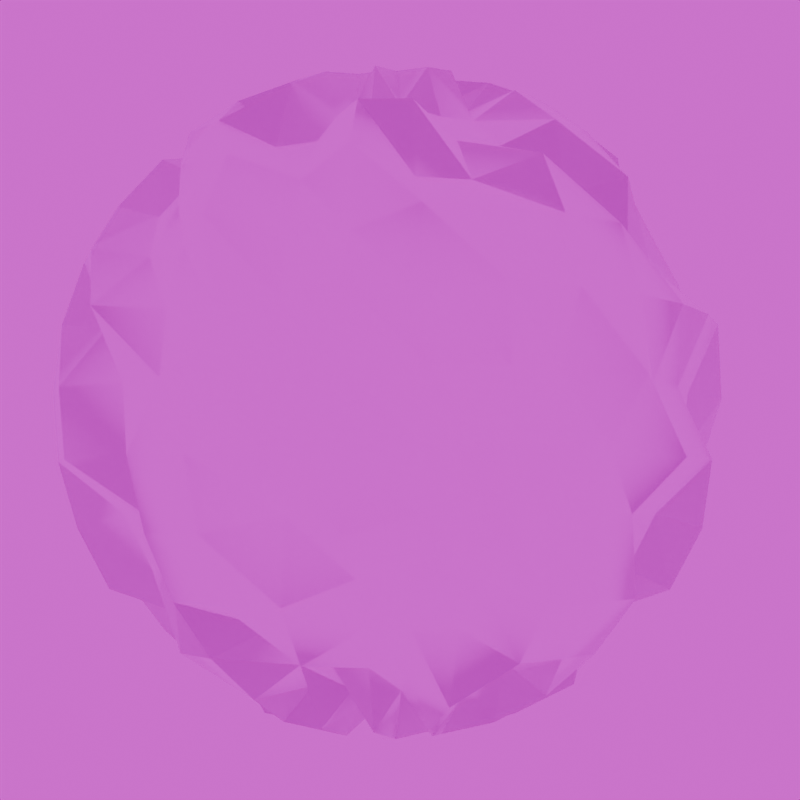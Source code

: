 # Source: metalchunk.blend  (saved by Blender 4.2.66; exported with 4.5.12 LTS)
import bpy
from mathutils import Matrix  # noqa: F401  (used for matrix-valued properties, if any)

bpy.ops.wm.read_factory_settings(use_empty=True)
scene = bpy.context.scene
scene.name = 'Scene'

# ---- collections
col_collection = bpy.data.collections.new('Collection'); scene.collection.children.link(col_collection)

# ---- images (referenced by path relative to the original .blend; pixels are not part of the script)
import os
ASSET_DIR = os.environ.get("B2B_ASSET_DIR", "")  # directory of the original .blend (textures are referenced by path, not embedded)
HERE = os.path.dirname(os.path.abspath(__file__))  # packed textures are extracted next to this script under _unpacked/

def load_image(name, relpath, width, height, colorspace="sRGB"):
    """Load a texture the original file referenced (path relative to the .blend, or extracted next to this script)."""
    p = next((c for c in (os.path.join(HERE, relpath), os.path.join(ASSET_DIR, relpath)) if relpath and os.path.exists(c)), "")
    if p:
        img = bpy.data.images.load(p, check_existing=True)
        img.name = name
    else:  # same state as the original file: an image datablock whose file is absent (Cycles renders it pink)
        img = bpy.data.images.new(name, width, height)
        img.source = "FILE"
        img.filepath = "//" + (relpath or name)
    img.colorspace_settings.name = colorspace
    return img
img_bake = load_image('bake', 'bake.png', 1024, 1024, 'sRGB')
img_brown_photostudio_02_4k_exr = load_image('brown_photostudio_02_4k.exr', 'brown_photostudio_02_4k.exr', 1024, 1024, 'Linear Rec.709')

# ---- materials (node trees are filled in below, after node groups)
mat_material = bpy.data.materials.new('Material')
mat_material.alpha_threshold = 0.0
mat_material.roughness = 0.5
mat_material.line_color = (0.0, 0.0, 0.0, 1.0)

# ---- material node trees
mat_material.use_nodes = True; mat_material.node_tree.nodes.clear()
_N = mat_material.node_tree.nodes; _L = mat_material.node_tree.links
n0 = _N.new('ShaderNodeOutputMaterial'); n0.name = 'Material Output'; n0.location = (300, 300)
n1 = _N.new('ShaderNodeBsdfPrincipled'); n1.name = 'Principled BSDF'; n1.location = (10, 300)
n1.inputs[2].default_value = 0.3686
n1.inputs[3].default_value = 18.95
n2 = _N.new('ShaderNodeTexImage'); n2.name = 'Image Texture'; n2.location = (-388, 304)
n2.image = img_bake
_L.new(n1.outputs[0], n0.inputs[0])
_L.new(n2.outputs[0], n1.inputs[0])
n0.is_active_output = True

# ---- world
world_world = bpy.data.worlds.new('World'); scene.world = world_world
world_world.use_nodes = True; world_world.node_tree.nodes.clear()
_N = world_world.node_tree.nodes; _L = world_world.node_tree.links
n0 = _N.new('ShaderNodeOutputWorld'); n0.name = 'World Output'; n0.location = (300, 300)
n1 = _N.new('ShaderNodeBackground'); n1.name = 'Background'; n1.location = (10, 300)
n1.inputs[0].default_value = (1.0, 1.0, 1.0, 1.0)
n2 = _N.new('ShaderNodeBackground'); n2.name = 'Background.001'; n2.location = (110, 300)
n3 = _N.new('ShaderNodeTexEnvironment'); n3.name = 'Environment Texture'; n3.location = (-180, 275)
n3.image = img_brown_photostudio_02_4k_exr
_L.new(n2.outputs[0], n0.inputs[0])
_L.new(n3.outputs[0], n2.inputs[0])
n0.is_active_output = True
world_world.color = (0.05088, 0.05088, 0.05088)
world_world.use_sun_shadow = False
world_world.sun_shadow_jitter_overblur = 0.0

# ---- cameras
cam_camera = bpy.data.cameras.new('Camera')

# ---- lights
light_point = bpy.data.lights.new('Point', 'POINT')

# ---- meshes
me_sphere = bpy.data.meshes.new('Sphere')
me_sphere.from_pydata([(0.0, 0.5556, 0.8315), (0.0, 0.8315, 0.5556), (-0.004323, 1.099, 0.217), (-0.004323, 1.121, -0.002002), (-0.004323, 1.099, -0.221), (-0.004323, 0.9318, -0.6256), (0.0384, 0.2132, 1.099), (0.07948, 0.4198, 1.035), (0.1084, 0.5449, 0.8315), (0.1379, 0.6935, 0.7071), (0.1778, 0.9138, 0.6216), (0.198, 1.016, 0.4276), (0.1913, 0.9619, 0.1951), (0.1951, 0.9808, 0.0), (0.1913, 0.9619, -0.1951), (0.1802, 0.9061, -0.3827), (0.1622, 0.8155, -0.5556), (0.1379, 0.6935, -0.7071), (0.1173, 0.6101, -0.9353), (0.07466, 0.3753, -0.9239), (0.03806, 0.1913, -0.9808), (0.07466, 0.1802, 0.9808), (0.1601, 0.3953, 1.035), (0.2126, 0.5133, 0.8315), (0.2994, 0.7318, 0.7917), (0.3182, 0.7682, 0.5556), (0.3536, 0.8536, 0.3827), (0.3753, 0.9061, 0.1951), (0.4252, 1.036, -0.002002), (0.417, 1.016, -0.221), (0.3925, 0.9566, -0.4316), (0.3529, 0.8607, -0.6256), (0.2706, 0.6533, -0.7071), (0.2126, 0.5133, -0.8315), (0.1601, 0.3953, -1.039), (0.07948, 0.2008, -1.103), (0.1084, 0.1622, 0.9808), (0.2343, 0.3556, 1.035), (0.3422, 0.517, 0.9313), (0.3928, 0.5879, 0.7071), (0.5142, 0.7745, 0.6216), (0.5133, 0.7682, 0.3827), (0.6073, 0.9138, 0.217), (0.6193, 0.9318, -0.002002), (0.6073, 0.9138, -0.221), (0.5133, 0.7682, -0.3827), (0.5142, 0.7745, -0.6256), (0.4367, 0.6584, -0.7957), (0.3422, 0.517, -0.9353), (0.2343, 0.3556, -1.039), (0.1084, 0.1622, -0.9808), (0.1379, 0.1379, 0.9808), (0.2994, 0.3022, 1.035), (0.3928, 0.3928, 0.8315), (0.5569, 0.5597, 0.7917), (0.5879, 0.5879, 0.5556), (0.729, 0.7318, 0.4276), (0.7742, 0.7769, 0.217), (0.7894, 0.7922, -0.002002), (0.6935, 0.6935, -0.1951), (0.729, 0.7318, -0.4316), (0.6556, 0.6584, -0.6256), (0.5, 0.5, -0.7071), (0.3928, 0.3928, -0.8315), (0.2706, 0.2706, -0.9239), (0.1505, 0.1533, -1.103), (0.1622, 0.1084, 0.9808), (0.3529, 0.2371, 1.035), (0.5142, 0.3449, 0.9313), (0.6556, 0.4394, 0.7917), (0.6913, 0.4619, 0.5556), (0.7682, 0.5133, 0.3827), (0.9111, 0.6101, 0.217), (0.929, 0.6221, -0.002002), (0.9111, 0.6101, -0.221), (0.858, 0.5746, -0.4316), (0.6913, 0.4619, -0.5556), (0.5879, 0.3928, -0.7071), (0.5142, 0.3449, -0.9353), (0.3529, 0.2371, -1.039), (0.1778, 0.1201, -1.103), (-0.004323, -0.001558, 1.121), (0.1802, 0.07466, 0.9808), (0.3536, 0.1464, 0.9239), (0.5718, 0.2371, 0.9313), (0.729, 0.3022, 0.7917), (0.858, 0.3556, 0.6216), (0.8536, 0.3536, 0.3827), (1.013, 0.4198, 0.217), (1.033, 0.428, -0.002002), (1.013, 0.4198, -0.221), (0.8536, 0.3536, -0.3827), (0.858, 0.3556, -0.6256), (0.729, 0.3022, -0.7957), (0.5718, 0.2371, -0.9353), (0.3536, 0.1464, -0.9239), (0.1802, 0.07466, -0.9808), (0.2105, 0.04116, 1.099), (0.417, 0.08225, 1.035), (0.5449, 0.1084, 0.8315), (0.7742, 0.1533, 0.7917), (0.8155, 0.1622, 0.5556), (1.013, 0.2008, 0.4276), (0.9619, 0.1913, 0.1951), (0.9808, 0.1951, 0.0), (1.075, 0.2132, -0.221), (0.9061, 0.1802, -0.3827), (0.9111, 0.1805, -0.6256), (0.6935, 0.1379, -0.7071), (0.6073, 0.1201, -0.9353), (0.3753, 0.07466, -0.9239), (0.1913, 0.03806, -0.9808), (0.2147, -0.001558, 1.099), (0.4252, -0.001558, 1.035), (0.6193, -0.001558, 0.9313), (0.7071, 1.49e-08, 0.7071), (0.929, -0.001558, 0.6216), (0.9239, 4.47e-08, 0.3827), (0.9808, -8.941e-08, 0.1951), (1.118, -0.001559, -0.002002), (1.097, -0.001558, -0.221), (1.033, -0.001558, -0.4316), (0.8315, -8.941e-08, -0.5556), (0.7894, -0.001558, -0.7957), (0.5556, -5.215e-08, -0.8315), (0.3827, -2.235e-08, -0.9239), (0.2147, -0.001558, -1.103), (0.1913, -0.03806, 0.9808), (0.417, -0.08536, 1.035), (0.6073, -0.1232, 0.9313), (0.6935, -0.1379, 0.7071), (0.9111, -0.1836, 0.6216), (1.013, -0.2039, 0.4276), (1.075, -0.2163, 0.217), (0.9808, -0.1951, 0.0), (0.9619, -0.1913, -0.1951), (1.013, -0.2039, -0.4316), (0.8155, -0.1622, -0.5556), (0.7742, -0.1564, -0.7957), (0.6073, -0.1232, -0.9353), (0.417, -0.08536, -1.039), (0.1913, -0.03806, -0.9808), (0.1802, -0.07466, 0.9808), (0.3925, -0.1659, 1.035), (0.5718, -0.2402, 0.9313), (0.729, -0.3053, 0.7917), (0.858, -0.3587, 0.6216), (0.9538, -0.3984, 0.4276), (1.013, -0.4229, 0.217), (0.9239, -0.3827, 0.0), (1.013, -0.4229, -0.221), (0.9538, -0.3984, -0.4316), (0.858, -0.3587, -0.6256), (0.6533, -0.2706, -0.7071), (0.5133, -0.2126, -0.8315), (0.3925, -0.1659, -1.039), (0.198, -0.08536, -1.103), (0.1622, -0.1084, 0.9808), (0.3182, -0.2126, 0.9239), (0.4619, -0.3087, 0.8315), (0.6556, -0.4425, 0.7917), (0.6913, -0.4619, 0.5556), (0.7682, -0.5133, 0.3827), (0.9111, -0.6132, 0.217), (0.929, -0.6252, -0.002002), (0.8155, -0.5449, -0.1951), (0.7682, -0.5133, -0.3827), (0.6913, -0.4619, -0.5556), (0.5879, -0.3928, -0.7071), (0.4619, -0.3087, -0.8315), (0.3529, -0.2402, -1.039), (0.1778, -0.1232, -1.103), (0.1505, -0.1564, 1.099), (0.2706, -0.2706, 0.9239), (0.4367, -0.4425, 0.9313), (0.5569, -0.5628, 0.7917), (0.5879, -0.5879, 0.5556), (0.6533, -0.6533, 0.3827), (0.7742, -0.78, 0.217), (0.7071, -0.7071, 0.0), (0.6935, -0.6935, -0.1951), (0.729, -0.7349, -0.4316), (0.6556, -0.6615, -0.6256), (0.5, -0.5, -0.7071), (0.4367, -0.4425, -0.9353), (0.2994, -0.3053, -1.039), (0.1379, -0.1379, -0.9808), (0.1084, -0.1622, 0.9808), (0.2126, -0.3182, 0.9239), (0.3422, -0.5201, 0.9313), (0.3928, -0.5879, 0.7071), (0.4619, -0.6913, 0.5556), (0.5133, -0.7682, 0.3827), (0.6073, -0.917, 0.217), (0.5556, -0.8315, 0.0), (0.6073, -0.917, -0.221), (0.5133, -0.7682, -0.3827), (0.4619, -0.6913, -0.5556), (0.3928, -0.5879, -0.7071), (0.3087, -0.4619, -0.8315), (0.2126, -0.3182, -0.9239), (0.1173, -0.1836, -1.103), (0.07948, -0.2039, 1.099), (0.1601, -0.3984, 1.035), (0.2343, -0.5777, 0.9313), (0.2994, -0.7349, 0.7917), (0.3529, -0.8639, 0.6216), (0.3536, -0.8536, 0.3827), (0.417, -1.019, 0.217), (0.3827, -0.9239, 0.0), (0.417, -1.019, -0.221), (0.3536, -0.8536, -0.3827), (0.3529, -0.8639, -0.6256), (0.2994, -0.7349, -0.7957), (0.2343, -0.5777, -0.9353), (0.1601, -0.3984, -1.039), (0.07948, -0.2039, -1.103), (0.03806, -0.1913, 0.9808), (0.07466, -0.3753, 0.9239), (0.1173, -0.6132, 0.9313), (0.1505, -0.78, 0.7917), (0.1622, -0.8155, 0.5556), (0.198, -1.019, 0.4276), (0.2105, -1.081, 0.217), (0.2147, -1.103, -0.002002), (0.1913, -0.9619, -0.1951), (0.1802, -0.9061, -0.3827), (0.1778, -0.917, -0.6256), (0.1505, -0.78, -0.7957), (0.1084, -0.5449, -0.8315), (0.07466, -0.3753, -0.9239), (0.0384, -0.2163, -1.103), (-0.004323, -0.2206, 1.099), (-0.004323, -0.4311, 1.035), (-9.686e-08, -0.5556, 0.8315), (-1.49e-08, -0.7071, 0.7071), (-0.004323, -0.9349, 0.6216), (-0.004323, -1.039, 0.4276), (-0.004323, -1.103, 0.217), (-3.278e-07, -1.0, 0.0), (-1.341e-07, -0.9808, -0.1951), (2.98e-08, -0.9239, -0.3827), (-0.004323, -0.9349, -0.6256), (-0.004323, -0.7953, -0.7957), (-9.686e-08, -0.5556, -0.8315), (-5.215e-08, -0.3827, -0.9239), (-7.451e-09, -0.1951, -0.9808), (-0.04705, -0.2163, 1.099), (-0.08813, -0.4229, 1.035), (-0.1084, -0.5449, 0.8315), (-0.1379, -0.6935, 0.7071), (-0.1622, -0.8155, 0.5556), (-0.2066, -1.019, 0.4276), (-0.2191, -1.081, 0.217), (-0.2233, -1.103, -0.002002), (-0.1913, -0.9619, -0.1951), (-0.2066, -1.019, -0.4316), (-0.1622, -0.8155, -0.5556), (-0.1379, -0.6935, -0.7071), (-0.126, -0.6132, -0.9353), (-0.08813, -0.4229, -1.039), (-0.03806, -0.1913, -0.9808), (-0.08813, -0.2039, 1.099), (-0.1464, -0.3536, 0.9239), (-0.2126, -0.5133, 0.8315), (-0.3081, -0.7349, 0.7917), (-0.3182, -0.7682, 0.5556), (-0.4012, -0.9597, 0.4276), (-0.3753, -0.9061, 0.1951), (-0.4339, -1.039, -0.002002), (-0.3753, -0.9061, -0.1951), (-0.3536, -0.8536, -0.3827), (-0.3182, -0.7682, -0.5556), (-0.2706, -0.6533, -0.7071), (-0.2126, -0.5133, -0.8315), (-0.1464, -0.3536, -0.9239), (-0.08813, -0.2039, -1.103), (-0.1084, -0.1622, 0.9808), (-0.243, -0.3587, 1.035), (-0.3087, -0.4619, 0.8315), (-0.4453, -0.6615, 0.7917), (-0.5229, -0.7776, 0.6216), (-0.5133, -0.7682, 0.3827), (-0.616, -0.917, 0.217), (-0.5556, -0.8315, 0.0), (-0.5449, -0.8155, -0.1951), (-0.5805, -0.8639, -0.4316), (-0.4619, -0.6913, -0.5556), (-0.3928, -0.5879, -0.7071), (-0.3087, -0.4619, -0.8315), (-0.243, -0.3587, -1.039), (-0.126, -0.1836, -1.103), (-0.1592, -0.1564, 1.099), (-0.2706, -0.2706, 0.9239), (-0.3928, -0.3928, 0.8315), (-0.5, -0.5, 0.7071), (-0.5879, -0.5879, 0.5556), (-0.6533, -0.6533, 0.3827), (-0.6935, -0.6935, 0.1951), (-0.7071, -0.7071, 0.0), (-0.7828, -0.78, -0.221), (-0.6533, -0.6533, -0.3827), (-0.6643, -0.6615, -0.6256), (-0.5656, -0.5628, -0.7957), (-0.3928, -0.3928, -0.8315), (-0.2706, -0.2706, -0.9239), (-0.1379, -0.1379, -0.9808), (0.0, 0.0, -1.0), (-0.1864, -0.1232, 1.099), (-0.3615, -0.2402, 1.035), (-0.5229, -0.348, 0.9313), (-0.5879, -0.3928, 0.7071), (-0.7804, -0.5201, 0.6216), (-0.8666, -0.5777, 0.4276), (-0.8155, -0.5449, 0.1951), (-0.8315, -0.5556, 0.0), (-0.9197, -0.6132, -0.221), (-0.8666, -0.5777, -0.4316), (-0.7804, -0.5201, -0.6256), (-0.5879, -0.3928, -0.7071), (-0.4619, -0.3087, -0.8315), (-0.3615, -0.2402, -1.039), (-0.1622, -0.1084, -0.9808), (-0.1802, -0.07466, 0.9808), (-0.4012, -0.1659, 1.035), (-0.5133, -0.2126, 0.8315), (-0.7376, -0.3053, 0.7917), (-0.8666, -0.3587, 0.6216), (-0.8536, -0.3536, 0.3827), (-0.9061, -0.3753, 0.1951), (-0.9239, -0.3827, 0.0), (-1.021, -0.4229, -0.221), (-0.9625, -0.3984, -0.4316), (-0.8666, -0.3587, -0.6256), (-0.7376, -0.3053, -0.7957), (-0.5805, -0.2402, -0.9353), (-0.3536, -0.1464, -0.9239), (-0.2066, -0.08536, -1.103), (-0.1913, -0.03806, 0.9808), (-0.3753, -0.07466, 0.9239), (-0.616, -0.1232, 0.9313), (-0.7828, -0.1564, 0.7917), (-0.8155, -0.1622, 0.5556), (-0.9061, -0.1802, 0.3827), (-1.084, -0.2163, 0.217), (-0.9808, -0.1951, 0.0), (-0.9619, -0.1913, -0.1951), (-0.9061, -0.1802, -0.3827), (-0.8155, -0.1622, -0.5556), (-0.7828, -0.1564, -0.7957), (-0.5449, -0.1084, -0.8315), (-0.4256, -0.08536, -1.039), (-0.2191, -0.04428, -1.103), (-0.1951, 1.863e-08, 0.9808), (-0.4339, -0.001558, 1.035), (-0.5556, 1.49e-07, 0.8315), (-0.7071, 2.98e-08, 0.7071), (-0.8315, 1.639e-07, 0.5556), (-1.041, -0.001558, 0.4276), (-0.9808, 2.682e-07, 0.1951), (-1.127, -0.001558, -0.002002), (-1.105, -0.001558, -0.221), (-0.9239, 1.49e-08, -0.3827), (-0.8315, 1.639e-07, -0.5556), (-0.7071, 2.98e-08, -0.7071), (-0.5556, 1.49e-07, -0.8315), (-0.3827, 5.215e-08, -0.9239), (-0.2233, -0.001558, -1.103), (-0.1913, 0.03806, 0.9808), (-0.4256, 0.08225, 1.035), (-0.5449, 0.1084, 0.8315), (-0.7828, 0.1533, 0.7917), (-0.9197, 0.1805, 0.6216), (-1.021, 0.2008, 0.4276), (-1.084, 0.2132, 0.217), (-1.105, 0.2174, -0.002002), (-1.084, 0.2132, -0.221), (-1.021, 0.2008, -0.4316), (-0.9197, 0.1805, -0.6256), (-0.6935, 0.1379, -0.7071), (-0.5449, 0.1084, -0.8315), (-0.4256, 0.08225, -1.039), (-0.1913, 0.03806, -0.9808), (-0.2066, 0.08225, 1.099), (-0.4012, 0.1628, 1.035), (-0.5133, 0.2126, 0.8315), (-0.6533, 0.2706, 0.7071), (-0.7682, 0.3182, 0.5556), (-0.9625, 0.3953, 0.4276), (-1.021, 0.4198, 0.217), (-0.9239, 0.3827, 0.0), (-1.021, 0.4198, -0.221), (-0.9625, 0.3953, -0.4316), (-0.8666, 0.3556, -0.6256), (-0.6533, 0.2706, -0.7071), (-0.5133, 0.2126, -0.8315), (-0.3536, 0.1464, -0.9239), (-0.2066, 0.08225, -1.103), (-0.1622, 0.1084, 0.9808), (-0.3182, 0.2126, 0.9239), (-0.5229, 0.3449, 0.9313), (-0.6643, 0.4394, 0.7917), (-0.7804, 0.517, 0.6216), (-0.8666, 0.5746, 0.4276), (-0.9197, 0.6101, 0.217), (-0.8315, 0.5556, 0.0), (-0.8155, 0.5449, -0.1951), (-0.7682, 0.5133, -0.3827), (-0.7804, 0.517, -0.6256), (-0.6643, 0.4394, -0.7957), (-0.5229, 0.3449, -0.9353), (-0.3182, 0.2126, -0.9239), (-0.1622, 0.1084, -0.9808), (-0.1379, 0.1379, 0.9808), (-0.2706, 0.2706, 0.9239), (-0.4453, 0.4394, 0.9313), (-0.5656, 0.5597, 0.7917), (-0.6643, 0.6584, 0.6216), (-0.6533, 0.6533, 0.3827), (-0.7828, 0.7769, 0.217), (-0.7071, 0.7071, 0.0), (-0.7828, 0.7769, -0.221), (-0.6533, 0.6533, -0.3827), (-0.5879, 0.5879, -0.5556), (-0.5, 0.5, -0.7071), (-0.4453, 0.4394, -0.9353), (-0.3081, 0.3022, -1.039), (-0.1379, 0.1379, -0.9808), (-0.1084, 0.1622, 0.9808), (-0.2126, 0.3182, 0.9239), (-0.3087, 0.4619, 0.8315), (-0.3928, 0.5879, 0.7071), (-0.4619, 0.6913, 0.5556), (-0.5133, 0.7682, 0.3827), (-0.616, 0.9138, 0.217), (-0.5556, 0.8315, 0.0), (-0.5449, 0.8155, -0.1951), (-0.5805, 0.8607, -0.4316), (-0.5229, 0.7745, -0.6256), (-0.3928, 0.5879, -0.7071), (-0.3087, 0.4619, -0.8315), (-0.243, 0.3556, -1.039), (-0.126, 0.1805, -1.103), (-0.07466, 0.1802, 0.9808), (-0.1464, 0.3536, 0.9239), (-0.243, 0.5746, 0.9313), (-0.2706, 0.6533, 0.7071), (-0.3615, 0.8607, 0.6216), (-0.3536, 0.8536, 0.3827), (-0.3753, 0.9061, 0.1951), (-0.4339, 1.036, -0.002002), (-0.3753, 0.9061, -0.1951), (-0.4012, 0.9566, -0.4316), (-0.3182, 0.7682, -0.5556), (-0.3081, 0.7318, -0.7957), (-0.2126, 0.5133, -0.8315), (-0.1464, 0.3536, -0.9239), (-0.07466, 0.1802, -0.9808), (-0.04705, 0.2132, 1.099), (-0.08813, 0.4198, 1.035), (-0.1084, 0.5449, 0.8315), (-0.1379, 0.6935, 0.7071), (-0.1622, 0.8155, 0.5556), (-0.2066, 1.016, 0.4276), (-0.2191, 1.078, 0.217), (-0.1951, 0.9808, 0.0), (-0.2191, 1.078, -0.221), (-0.1802, 0.9061, -0.3827), (-0.1622, 0.8155, -0.5556), (-0.1592, 0.7769, -0.7957), (-0.1084, 0.5449, -0.8315), (-0.07466, 0.3753, -0.9239), (-0.04705, 0.2132, -1.103), (1.49e-08, 0.1951, 0.9808), (-0.004323, 0.428, 1.035), (8.941e-08, 0.7071, 0.7071), (5.96e-08, 0.9239, 0.3827), (-0.004323, 1.036, -0.4316), (8.941e-08, 0.7071, -0.7071), (-0.004323, 0.6221, -0.9353), (6.706e-08, 0.3827, -0.9239), (1.49e-08, 0.1951, -0.9808)], [], [(475, 0, 8, 9), (478, 5, 16, 17), (1, 475, 9, 10), (479, 478, 17, 18), (476, 1, 10, 11), (480, 479, 18, 19), (2, 476, 11, 12), (481, 480, 19, 20), (3, 2, 12, 13), (473, 81, 6), (307, 481, 20), (4, 3, 13, 14), (474, 473, 6, 7), (477, 4, 14, 15), (0, 474, 7, 8), (5, 477, 15, 16), (15, 14, 29, 30), (8, 7, 22, 23), (16, 15, 30, 31), (9, 8, 23, 24), (17, 16, 31, 32), (10, 9, 24, 25), (18, 17, 32, 33), (11, 10, 25, 26), (19, 18, 33, 34), (12, 11, 26, 27), (20, 19, 34, 35), (13, 12, 27, 28), (6, 81, 21), (307, 20, 35), (14, 13, 28, 29), (7, 6, 21, 22), (34, 33, 48, 49), (27, 26, 41, 42), (35, 34, 49, 50), (28, 27, 42, 43), (21, 81, 36), (307, 35, 50), (29, 28, 43, 44), (22, 21, 36, 37), (30, 29, 44, 45), (23, 22, 37, 38), (31, 30, 45, 46), (24, 23, 38, 39), (32, 31, 46, 47), (25, 24, 39, 40), (33, 32, 47, 48), (26, 25, 40, 41), (46, 45, 60, 61), (39, 38, 53, 54), (47, 46, 61, 62), (40, 39, 54, 55), (48, 47, 62, 63), (41, 40, 55, 56), (49, 48, 63, 64), (42, 41, 56, 57), (50, 49, 64, 65), (43, 42, 57, 58), (36, 81, 51), (307, 50, 65), (44, 43, 58, 59), (37, 36, 51, 52), (45, 44, 59, 60), (38, 37, 52, 53), (65, 64, 79, 80), (58, 57, 72, 73), (51, 81, 66), (307, 65, 80), (59, 58, 73, 74), (52, 51, 66, 67), (60, 59, 74, 75), (53, 52, 67, 68), (61, 60, 75, 76), (54, 53, 68, 69), (62, 61, 76, 77), (55, 54, 69, 70), (63, 62, 77, 78), (56, 55, 70, 71), (64, 63, 78, 79), (57, 56, 71, 72), (69, 68, 84, 85), (77, 76, 92, 93), (70, 69, 85, 86), (78, 77, 93, 94), (71, 70, 86, 87), (79, 78, 94, 95), (72, 71, 87, 88), (80, 79, 95, 96), (73, 72, 88, 89), (66, 81, 82), (307, 80, 96), (74, 73, 89, 90), (67, 66, 82, 83), (75, 74, 90, 91), (68, 67, 83, 84), (76, 75, 91, 92), (89, 88, 103, 104), (82, 81, 97), (307, 96, 111), (90, 89, 104, 105), (83, 82, 97, 98), (91, 90, 105, 106), (84, 83, 98, 99), (92, 91, 106, 107), (85, 84, 99, 100), (93, 92, 107, 108), (86, 85, 100, 101), (94, 93, 108, 109), (87, 86, 101, 102), (95, 94, 109, 110), (88, 87, 102, 103), (96, 95, 110, 111), (108, 107, 122, 123), (101, 100, 115, 116), (109, 108, 123, 124), (102, 101, 116, 117), (110, 109, 124, 125), (103, 102, 117, 118), (111, 110, 125, 126), (104, 103, 118, 119), (97, 81, 112), (307, 111, 126), (105, 104, 119, 120), (98, 97, 112, 113), (106, 105, 120, 121), (99, 98, 113, 114), (107, 106, 121, 122), (100, 99, 114, 115), (112, 81, 127), (307, 126, 141), (120, 119, 134, 135), (113, 112, 127, 128), (121, 120, 135, 136), (114, 113, 128, 129), (122, 121, 136, 137), (115, 114, 129, 130), (123, 122, 137, 138), (116, 115, 130, 131), (124, 123, 138, 139), (117, 116, 131, 132), (125, 124, 139, 140), (118, 117, 132, 133), (126, 125, 140, 141), (119, 118, 133, 134), (131, 130, 145, 146), (139, 138, 153, 154), (132, 131, 146, 147), (140, 139, 154, 155), (133, 132, 147, 148), (141, 140, 155, 156), (134, 133, 148, 149), (127, 81, 142), (307, 141, 156), (135, 134, 149, 150), (128, 127, 142, 143), (136, 135, 150, 151), (129, 128, 143, 144), (137, 136, 151, 152), (130, 129, 144, 145), (138, 137, 152, 153), (150, 149, 164, 165), (143, 142, 157, 158), (151, 150, 165, 166), (144, 143, 158, 159), (152, 151, 166, 167), (145, 144, 159, 160), (153, 152, 167, 168), (146, 145, 160, 161), (154, 153, 168, 169), (147, 146, 161, 162), (155, 154, 169, 170), (148, 147, 162, 163), (156, 155, 170, 171), (149, 148, 163, 164), (142, 81, 157), (307, 156, 171), (169, 168, 183, 184), (162, 161, 176, 177), (170, 169, 184, 185), (163, 162, 177, 178), (171, 170, 185, 186), (164, 163, 178, 179), (157, 81, 172), (307, 171, 186), (165, 164, 179, 180), (158, 157, 172, 173), (166, 165, 180, 181), (159, 158, 173, 174), (167, 166, 181, 182), (160, 159, 174, 175), (168, 167, 182, 183), (161, 160, 175, 176), (181, 180, 195, 196), (174, 173, 188, 189), (182, 181, 196, 197), (175, 174, 189, 190), (183, 182, 197, 198), (176, 175, 190, 191), (184, 183, 198, 199), (177, 176, 191, 192), (185, 184, 199, 200), (178, 177, 192, 193), (186, 185, 200, 201), (179, 178, 193, 194), (172, 81, 187), (307, 186, 201), (180, 179, 194, 195), (173, 172, 187, 188), (200, 199, 214, 215), (193, 192, 207, 208), (201, 200, 215, 216), (194, 193, 208, 209), (187, 81, 202), (307, 201, 216), (195, 194, 209, 210), (188, 187, 202, 203), (196, 195, 210, 211), (189, 188, 203, 204), (197, 196, 211, 212), (190, 189, 204, 205), (198, 197, 212, 213), (191, 190, 205, 206), (199, 198, 213, 214), (192, 191, 206, 207), (204, 203, 218, 219), (212, 211, 226, 227), (205, 204, 219, 220), (213, 212, 227, 228), (206, 205, 220, 221), (214, 213, 228, 229), (207, 206, 221, 222), (215, 214, 229, 230), (208, 207, 222, 223), (216, 215, 230, 231), (209, 208, 223, 224), (202, 81, 217), (307, 216, 231), (210, 209, 224, 225), (203, 202, 217, 218), (211, 210, 225, 226), (223, 222, 237, 238), (231, 230, 245, 246), (224, 223, 238, 239), (217, 81, 232), (307, 231, 246), (225, 224, 239, 240), (218, 217, 232, 233), (226, 225, 240, 241), (219, 218, 233, 234), (227, 226, 241, 242), (220, 219, 234, 235), (228, 227, 242, 243), (221, 220, 235, 236), (229, 228, 243, 244), (222, 221, 236, 237), (230, 229, 244, 245), (242, 241, 256, 257), (235, 234, 249, 250), (243, 242, 257, 258), (236, 235, 250, 251), (244, 243, 258, 259), (237, 236, 251, 252), (245, 244, 259, 260), (238, 237, 252, 253), (246, 245, 260, 261), (239, 238, 253, 254), (232, 81, 247), (307, 246, 261), (240, 239, 254, 255), (233, 232, 247, 248), (241, 240, 255, 256), (234, 233, 248, 249), (261, 260, 275, 276), (254, 253, 268, 269), (247, 81, 262), (307, 261, 276), (255, 254, 269, 270), (248, 247, 262, 263), (256, 255, 270, 271), (249, 248, 263, 264), (257, 256, 271, 272), (250, 249, 264, 265), (258, 257, 272, 273), (251, 250, 265, 266), (259, 258, 273, 274), (252, 251, 266, 267), (260, 259, 274, 275), (253, 252, 267, 268), (265, 264, 279, 280), (273, 272, 287, 288), (266, 265, 280, 281), (274, 273, 288, 289), (267, 266, 281, 282), (275, 274, 289, 290), (268, 267, 282, 283), (276, 275, 290, 291), (269, 268, 283, 284), (262, 81, 277), (307, 276, 291), (270, 269, 284, 285), (263, 262, 277, 278), (271, 270, 285, 286), (264, 263, 278, 279), (272, 271, 286, 287), (284, 283, 298, 299), (277, 81, 292), (307, 291, 306), (285, 284, 299, 300), (278, 277, 292, 293), (286, 285, 300, 301), (279, 278, 293, 294), (287, 286, 301, 302), (280, 279, 294, 295), (288, 287, 302, 303), (281, 280, 295, 296), (289, 288, 303, 304), (282, 281, 296, 297), (290, 289, 304, 305), (283, 282, 297, 298), (291, 290, 305, 306), (303, 302, 318, 319), (296, 295, 311, 312), (304, 303, 319, 320), (297, 296, 312, 313), (305, 304, 320, 321), (298, 297, 313, 314), (306, 305, 321, 322), (299, 298, 314, 315), (292, 81, 308), (307, 306, 322), (300, 299, 315, 316), (293, 292, 308, 309), (301, 300, 316, 317), (294, 293, 309, 310), (302, 301, 317, 318), (295, 294, 310, 311), (307, 322, 337), (316, 315, 330, 331), (309, 308, 323, 324), (317, 316, 331, 332), (310, 309, 324, 325), (318, 317, 332, 333), (311, 310, 325, 326), (319, 318, 333, 334), (312, 311, 326, 327), (320, 319, 334, 335), (313, 312, 327, 328), (321, 320, 335, 336), (314, 313, 328, 329), (322, 321, 336, 337), (315, 314, 329, 330), (308, 81, 323), (335, 334, 349, 350), (328, 327, 342, 343), (336, 335, 350, 351), (329, 328, 343, 344), (337, 336, 351, 352), (330, 329, 344, 345), (323, 81, 338), (307, 337, 352), (331, 330, 345, 346), (324, 323, 338, 339), (332, 331, 346, 347), (325, 324, 339, 340), (333, 332, 347, 348), (326, 325, 340, 341), (334, 333, 348, 349), (327, 326, 341, 342), (339, 338, 353, 354), (347, 346, 361, 362), (340, 339, 354, 355), (348, 347, 362, 363), (341, 340, 355, 356), (349, 348, 363, 364), (342, 341, 356, 357), (350, 349, 364, 365), (343, 342, 357, 358), (351, 350, 365, 366), (344, 343, 358, 359), (352, 351, 366, 367), (345, 344, 359, 360), (338, 81, 353), (307, 352, 367), (346, 345, 360, 361), (358, 357, 372, 373), (366, 365, 380, 381), (359, 358, 373, 374), (367, 366, 381, 382), (360, 359, 374, 375), (353, 81, 368), (307, 367, 382), (361, 360, 375, 376), (354, 353, 368, 369), (362, 361, 376, 377), (355, 354, 369, 370), (363, 362, 377, 378), (356, 355, 370, 371), (364, 363, 378, 379), (357, 356, 371, 372), (365, 364, 379, 380), (377, 376, 391, 392), (370, 369, 384, 385), (378, 377, 392, 393), (371, 370, 385, 386), (379, 378, 393, 394), (372, 371, 386, 387), (380, 379, 394, 395), (373, 372, 387, 388), (381, 380, 395, 396), (374, 373, 388, 389), (382, 381, 396, 397), (375, 374, 389, 390), (368, 81, 383), (307, 382, 397), (376, 375, 390, 391), (369, 368, 383, 384), (396, 395, 410, 411), (389, 388, 403, 404), (397, 396, 411, 412), (390, 389, 404, 405), (383, 81, 398), (307, 397, 412), (391, 390, 405, 406), (384, 383, 398, 399), (392, 391, 406, 407), (385, 384, 399, 400), (393, 392, 407, 408), (386, 385, 400, 401), (394, 393, 408, 409), (387, 386, 401, 402), (395, 394, 409, 410), (388, 387, 402, 403), (400, 399, 414, 415), (408, 407, 422, 423), (401, 400, 415, 416), (409, 408, 423, 424), (402, 401, 416, 417), (410, 409, 424, 425), (403, 402, 417, 418), (411, 410, 425, 426), (404, 403, 418, 419), (412, 411, 426, 427), (405, 404, 419, 420), (398, 81, 413), (307, 412, 427), (406, 405, 420, 421), (399, 398, 413, 414), (407, 406, 421, 422), (419, 418, 433, 434), (427, 426, 441, 442), (420, 419, 434, 435), (413, 81, 428), (307, 427, 442), (421, 420, 435, 436), (414, 413, 428, 429), (422, 421, 436, 437), (415, 414, 429, 430), (423, 422, 437, 438), (416, 415, 430, 431), (424, 423, 438, 439), (417, 416, 431, 432), (425, 424, 439, 440), (418, 417, 432, 433), (426, 425, 440, 441), (438, 437, 452, 453), (431, 430, 445, 446), (439, 438, 453, 454), (432, 431, 446, 447), (440, 439, 454, 455), (433, 432, 447, 448), (441, 440, 455, 456), (434, 433, 448, 449), (442, 441, 456, 457), (435, 434, 449, 450), (428, 81, 443), (307, 442, 457), (436, 435, 450, 451), (429, 428, 443, 444), (437, 436, 451, 452), (430, 429, 444, 445), (457, 456, 471, 472), (450, 449, 464, 465), (443, 81, 458), (307, 457, 472), (451, 450, 465, 466), (444, 443, 458, 459), (452, 451, 466, 467), (445, 444, 459, 460), (453, 452, 467, 468), (446, 445, 460, 461), (454, 453, 468, 469), (447, 446, 461, 462), (455, 454, 469, 470), (448, 447, 462, 463), (456, 455, 470, 471), (449, 448, 463, 464), (469, 468, 5, 478), (462, 461, 475, 1), (470, 469, 478, 479), (463, 462, 1, 476), (471, 470, 479, 480), (464, 463, 476, 2), (472, 471, 480, 481), (465, 464, 2, 3), (458, 81, 473), (307, 472, 481), (466, 465, 3, 4), (459, 458, 473, 474), (467, 466, 4, 477), (460, 459, 474, 0), (468, 467, 477, 5), (461, 460, 0, 475)])
me_sphere.polygons.foreach_set('use_smooth', [True] * 512)
_uv = me_sphere.uv_layers.new(name='UVMap')
_uv.uv.foreach_set('vector', [0.1332, 0.06245, 0.1682, 0.0719, 0.1598, 0.08815, 0.1225, 0.08314, 0.7356, 0.8937, 0.7018, 0.8595, 0.7427, 0.8466, 0.7535, 0.8848, 0.1, 0.05862, 0.1332, 0.06245, 0.1225, 0.08314, 0.07659, 0.06732, 0.672, 0.6615, 0.6593, 0.6137, 0.6813, 0.6076, 0.6914, 0.6562, 0.395, 0.7979, 0.395, 0.7663, 0.4363, 0.7674, 0.4392, 0.8045, 0.8332, 0.7835, 0.8062, 0.7478, 0.8238, 0.7477, 0.8441, 0.7835, 0.4044, 0.8271, 0.395, 0.7979, 0.4392, 0.8045, 0.4177, 0.8479, 0.8467, 0.8201, 0.8332, 0.7835, 0.8441, 0.7835, 0.8522, 0.8201, 0.697, 0.7389, 0.7097, 0.7048, 0.7535, 0.7069, 0.7427, 0.7371, 0.8909, 0.04656, 0.8661, 0.0784, 0.8661, 0.04106, 0.8651, 0.853, 0.8467, 0.8201, 0.8522, 0.8201, 0.6914, 0.7771, 0.697, 0.7389, 0.7427, 0.7371, 0.7372, 0.7713, 0.8822, 2.163e-09, 0.8909, 0.04656, 0.8661, 0.04106, 0.8738, 0.006778, 0.693, 0.8178, 0.6914, 0.7771, 0.7372, 0.7713, 0.7372, 0.8083, 0.1682, 0.0719, 0.2071, 0.07142, 0.2006, 0.08398, 0.1598, 0.08815, 0.7018, 0.8595, 0.693, 0.8178, 0.7372, 0.8083, 0.7427, 0.8466, 0.7442, 0.1217, 0.7424, 0.08194, 0.788, 0.07976, 0.7882, 0.1244, 0.1598, 0.08815, 0.2006, 0.08398, 0.1969, 0.09817, 0.1551, 0.1065, 0.7407, 0.1612, 0.7442, 0.1217, 0.7882, 0.1244, 0.7815, 0.1686, 0.1225, 0.08314, 0.1598, 0.08815, 0.1551, 0.1065, 0.1092, 0.09374, 0.7323, 0.1988, 0.7407, 0.1612, 0.7815, 0.1686, 0.7517, 0.1995, 0.07659, 0.06732, 0.1225, 0.08314, 0.1092, 0.09374, 0.08037, 0.1104, 0.8238, 0.7477, 0.843, 0.7048, 0.8651, 0.709, 0.8583, 0.7478, 0.04118, 0.07252, 0.07659, 0.06732, 0.08037, 0.1104, 0.04804, 0.1181, 0.8441, 0.7835, 0.8238, 0.7477, 0.8583, 0.7478, 0.8408, 0.794, 0.1816, 0.8885, 0.1816, 0.8446, 0.2243, 0.8541, 0.2114, 0.8791, 0.6592, 0.8686, 0.6559, 0.837, 0.6851, 0.8339, 0.6848, 0.8734, 0.7356, 0.04331, 0.724, 0.007364, 0.7509, 0.008302, 0.781, 0.03642, 0.2425, 0.09958, 0.2821, 0.1194, 0.2336, 0.1181, 0.6559, 0.8976, 0.6592, 0.8686, 0.6848, 0.8734, 0.7424, 0.08194, 0.7356, 0.04331, 0.781, 0.03642, 0.788, 0.07976, 0.2006, 0.08398, 0.2425, 0.09958, 0.2336, 0.1181, 0.1969, 0.09817, 0.724, 0.2822, 0.7344, 0.2337, 0.7622, 0.2513, 0.7333, 0.2837, 0.02077, 0.1292, 0.04804, 0.1181, 0.04657, 0.1509, -1.185e-08, 0.1584, 0.6914, 0.6225, 0.7018, 0.5839, 0.7136, 0.5932, 0.715, 0.6196, 0.781, 0.03642, 0.7509, 0.008302, 0.7911, 1.598e-08, 0.8052, 0.04045, 0.2336, 0.1181, 0.2821, 0.1194, 0.2333, 0.1251, 0.9263, 0.7993, 0.9263, 0.8418, 0.908, 0.8226, 0.825, 0.4074, 0.8571, 0.3849, 0.8879, 0.4093, 0.8552, 0.4313, 0.1969, 0.09817, 0.2336, 0.1181, 0.2333, 0.1251, 0.1962, 0.1134, 0.7939, 0.4357, 0.825, 0.4074, 0.8552, 0.4313, 0.8263, 0.4692, 0.3299, 0.7463, 0.3335, 0.7041, 0.3383, 0.7122, 0.358, 0.7463, 0.7649, 0.4689, 0.7939, 0.4357, 0.8263, 0.4692, 0.7906, 0.4892, 0.1092, 0.09374, 0.1551, 0.1065, 0.1515, 0.1159, 0.1154, 0.1316, 0.7517, 0.1995, 0.7815, 0.1686, 0.8016, 0.1719, 0.7853, 0.2135, 0.08037, 0.1104, 0.1092, 0.09374, 0.1154, 0.1316, 0.06716, 0.1313, 0.7344, 0.2337, 0.7517, 0.1995, 0.7853, 0.2135, 0.7622, 0.2513, 0.822, 0.8927, 0.8062, 0.8617, 0.8406, 0.853, 0.8406, 0.9003, 0.7906, 0.4892, 0.8263, 0.4692, 0.8495, 0.4862, 0.815, 0.5143, 0.1154, 0.1316, 0.1515, 0.1159, 0.1572, 0.1466, 0.1122, 0.151, 0.7611, 0.5229, 0.7906, 0.4892, 0.815, 0.5143, 0.7903, 0.5457, 0.06716, 0.1313, 0.1154, 0.1316, 0.1122, 0.151, 0.08353, 0.1704, 0.7352, 0.558, 0.7611, 0.5229, 0.7903, 0.5457, 0.7632, 0.5729, 0.04657, 0.1509, 0.06716, 0.1313, 0.08353, 0.1704, 0.0363, 0.1816, 0.7136, 0.5932, 0.7352, 0.558, 0.7632, 0.5729, 0.7395, 0.5997, -1.185e-08, 0.1584, 0.04657, 0.1509, 0.0363, 0.1816, 0.005944, 0.1987, 0.715, 0.6196, 0.7136, 0.5932, 0.7395, 0.5997, 0.7031, 0.6331, 0.8879, 0.4093, 0.9192, 0.3932, 0.9481, 0.4228, 0.9174, 0.4396, 0.2333, 0.1251, 0.2821, 0.1194, 0.2344, 0.1322, 0.8914, 0.3352, 0.9126, 0.3655, 0.8914, 0.3812, 0.8552, 0.4313, 0.8879, 0.4093, 0.9174, 0.4396, 0.8813, 0.4715, 0.1962, 0.1134, 0.2333, 0.1251, 0.2344, 0.1322, 0.1986, 0.1292, 0.8263, 0.4692, 0.8552, 0.4313, 0.8813, 0.4715, 0.8495, 0.4862, 0.1515, 0.1159, 0.1962, 0.1134, 0.1986, 0.1292, 0.1572, 0.1466, 0.5602, 0.8541, 0.5451, 0.8066, 0.5732, 0.8108, 0.5626, 0.8542, 0.9174, 0.4396, 0.9481, 0.4228, 0.9745, 0.457, 0.9442, 0.4744, 0.2344, 0.1322, 0.2821, 0.1194, 0.2367, 0.1393, 0.3005, 0.8743, 0.2676, 0.841, 0.2707, 0.8366, 0.8813, 0.4715, 0.9174, 0.4396, 0.9442, 0.4744, 0.9104, 0.4952, 0.1986, 0.1292, 0.2344, 0.1322, 0.2367, 0.1393, 0.2038, 0.1448, 0.8495, 0.4862, 0.8813, 0.4715, 0.9104, 0.4952, 0.8744, 0.5185, 0.1572, 0.1466, 0.1986, 0.1292, 0.2038, 0.1448, 0.1625, 0.1615, 0.815, 0.5143, 0.8495, 0.4862, 0.8744, 0.5185, 0.8397, 0.5449, 0.1122, 0.151, 0.1572, 0.1466, 0.1625, 0.1615, 0.1219, 0.1799, 0.7903, 0.5457, 0.815, 0.5143, 0.8397, 0.5449, 0.8072, 0.5677, 0.1433, 0.9121, 0.1447, 0.8763, 0.1756, 0.872, 0.1756, 0.9075, 0.7632, 0.5729, 0.7903, 0.5457, 0.8072, 0.5677, 0.7664, 0.5942, 0.0363, 0.1816, 0.08353, 0.1704, 0.09366, 0.2007, 0.06281, 0.2184, 0.5451, 0.8066, 0.5451, 0.7668, 0.5754, 0.7663, 0.5732, 0.8108, 0.005944, 0.1987, 0.0363, 0.1816, 0.06281, 0.2184, 0.01935, 0.2388, 0.1219, 0.1799, 0.1625, 0.1615, 0.174, 0.1831, 0.1366, 0.2075, 0.8072, 0.5677, 0.8397, 0.5449, 0.8568, 0.5751, 0.8174, 0.5959, 0.09366, 0.2007, 0.1219, 0.1799, 0.1366, 0.2075, 0.1008, 0.2319, 0.7664, 0.5942, 0.8072, 0.5677, 0.8174, 0.5959, 0.7794, 0.6154, 0.6091, 0.9039, 0.6112, 0.8847, 0.6459, 0.8623, 0.6459, 0.9035, 0.2713, 0.7967, 0.28, 0.7592, 0.2899, 0.7511, 0.3005, 0.7975, 0.01935, 0.2388, 0.06281, 0.2184, 0.07989, 0.2504, 0.03971, 0.277, 0.2707, 0.8366, 0.2713, 0.7967, 0.3005, 0.7975, 0.297, 0.8355, 0.9442, 0.4744, 0.9745, 0.457, 0.9973, 0.4945, 0.9675, 0.5127, 0.2367, 0.1393, 0.2821, 0.1194, 0.2403, 0.1461, 0.3005, 0.8743, 0.2707, 0.8366, 0.297, 0.8355, 0.9104, 0.4952, 0.9442, 0.4744, 0.9675, 0.5127, 0.9333, 0.5327, 0.2038, 0.1448, 0.2367, 0.1393, 0.2403, 0.1461, 0.2078, 0.1653, 0.8744, 0.5185, 0.9104, 0.4952, 0.9333, 0.5327, 0.8918, 0.5542, 0.1625, 0.1615, 0.2038, 0.1448, 0.2078, 0.1653, 0.174, 0.1831, 0.8397, 0.5449, 0.8744, 0.5185, 0.8918, 0.5542, 0.8568, 0.5751, 0.01671, 0.2961, 0.03971, 0.277, 0.07822, 0.3009, 0.05819, 0.3184, 0.888, 0.1265, 0.8999, 0.0784, 0.9081, 0.1201, 0.7058, 0.6476, 0.7288, 0.6376, 0.7321, 0.6446, -5.879e-09, 0.3117, 0.01671, 0.2961, 0.05819, 0.3184, 0.02652, 0.3466, 0.8904, 0.1662, 0.888, 0.1265, 0.9081, 0.1201, 0.9081, 0.1635, 0.8918, 0.5542, 0.9333, 0.5327, 0.9518, 0.572, 0.9073, 0.5872, 0.174, 0.1831, 0.2078, 0.1653, 0.2221, 0.1733, 0.1876, 0.2037, 0.8568, 0.5751, 0.8918, 0.5542, 0.9073, 0.5872, 0.8724, 0.6084, 0.1366, 0.2075, 0.174, 0.1831, 0.1876, 0.2037, 0.1557, 0.2326, 0.8174, 0.5959, 0.8568, 0.5751, 0.8724, 0.6084, 0.8338, 0.617, 0.1008, 0.2319, 0.1366, 0.2075, 0.1557, 0.2326, 0.1291, 0.2559, 0.7794, 0.6154, 0.8174, 0.5959, 0.8338, 0.617, 0.7898, 0.6377, 0.07989, 0.2504, 0.1008, 0.2319, 0.1291, 0.2559, 0.09309, 0.2882, 0.7566, 0.6246, 0.7794, 0.6154, 0.7898, 0.6377, 0.763, 0.6382, 0.03971, 0.277, 0.07989, 0.2504, 0.09309, 0.2882, 0.07822, 0.3009, 0.7288, 0.6376, 0.7566, 0.6246, 0.763, 0.6382, 0.7321, 0.6446, 0.8338, 0.617, 0.8724, 0.6084, 0.881, 0.6328, 0.8404, 0.6528, 0.1291, 0.2559, 0.1557, 0.2326, 0.1783, 0.2497, 0.1502, 0.2871, 0.7898, 0.6377, 0.8338, 0.617, 0.8404, 0.6528, 0.8041, 0.6489, 0.09309, 0.2882, 0.1291, 0.2559, 0.1502, 0.2871, 0.1287, 0.3051, 0.2548, 0.9102, 0.2306, 0.8687, 0.263, 0.8687, 0.2615, 0.9085, 0.395, 0.8931, 0.395, 0.8479, 0.4249, 0.8726, 0.4319, 0.8985, 0.7321, 0.6446, 0.763, 0.6382, 0.7676, 0.652, 0.7193, 0.6631, 0.05819, 0.3184, 0.07822, 0.3009, 0.1064, 0.3278, 0.07604, 0.3625, 0.2535, 0.1451, 0.2821, 0.1194, 0.2598, 0.1512, 0.128, 0.8781, 0.1285, 0.9152, 0.1021, 0.9152, 0.9518, 0.572, 0.9724, 0.5533, 1.0, 0.5931, 0.9651, 0.6116, 0.2221, 0.1733, 0.2535, 0.1451, 0.2598, 0.1512, 0.2344, 0.1851, 0.9073, 0.5872, 0.9518, 0.572, 0.9651, 0.6116, 0.9259, 0.6281, 0.1876, 0.2037, 0.2221, 0.1733, 0.2344, 0.1851, 0.207, 0.22, 0.8724, 0.6084, 0.9073, 0.5872, 0.9259, 0.6281, 0.881, 0.6328, 0.1557, 0.2326, 0.1876, 0.2037, 0.207, 0.22, 0.1783, 0.2497, -9.114e-09, 0.9189, 0.01948, 0.8799, 0.01948, 0.9217, 0.9142, 0.2878, 0.8897, 0.2498, 0.9155, 0.2498, 0.3005, 0.8908, 0.3005, 0.8503, 0.3372, 0.8391, 0.337, 0.8755, 0.03276, 0.8877, 0.04041, 0.9044, 0.01948, 0.9184, 0.01948, 0.8799, 0.9259, 0.6281, 0.9651, 0.6116, 0.9604, 0.6399, 0.9332, 0.6642, 0.207, 0.22, 0.2344, 0.1851, 0.2483, 0.1947, 0.2272, 0.2339, 0.881, 0.6328, 0.9259, 0.6281, 0.9332, 0.6642, 0.8868, 0.6618, 0.1783, 0.2497, 0.207, 0.22, 0.2272, 0.2339, 0.2011, 0.2654, 0.8404, 0.6528, 0.881, 0.6328, 0.8868, 0.6618, 0.846, 0.6805, 0.1502, 0.2871, 0.1783, 0.2497, 0.2011, 0.2654, 0.1803, 0.3078, 0.8041, 0.6489, 0.8404, 0.6528, 0.846, 0.6805, 0.8018, 0.6818, 0.1287, 0.3051, 0.1502, 0.2871, 0.1803, 0.3078, 0.1565, 0.3398, 0.7676, 0.652, 0.8041, 0.6489, 0.8018, 0.6818, 0.7595, 0.6785, 0.1064, 0.3278, 0.1287, 0.3051, 0.1565, 0.3398, 0.1335, 0.3666, 0.7193, 0.6631, 0.7676, 0.652, 0.7595, 0.6785, 0.7358, 0.6584, 0.01, 0.7719, 0.02161, 0.7511, 0.0459, 0.7925, 1.923e-10, 0.8025, 0.1803, 0.3078, 0.2011, 0.2654, 0.2317, 0.2848, 0.2127, 0.3228, 0.1816, 0.7959, 0.1816, 0.7511, 0.219, 0.7547, 0.2153, 0.7942, 0.1565, 0.3398, 0.1803, 0.3078, 0.2127, 0.3228, 0.1924, 0.3564, 0.1888, 0.8398, 0.1816, 0.7959, 0.2153, 0.7942, 0.1993, 0.8409, 0.1335, 0.3666, 0.1565, 0.3398, 0.1924, 0.3564, 0.1717, 0.3843, 0.7358, 0.6584, 0.7595, 0.6785, 0.7603, 0.6925, 0.7212, 0.6778, 1.923e-10, 0.8025, 0.0459, 0.7925, 0.0459, 0.8282, -1.769e-08, 0.8349, 0.257, 0.162, 0.2821, 0.1194, 0.2637, 0.1651, 0.8946, 0.1671, 0.8946, 0.1963, 0.868, 0.1951, 0.4392, 0.8412, 0.4599, 0.8413, 0.4778, 0.8751, 0.4392, 0.8895, 0.2483, 0.1947, 0.257, 0.162, 0.2637, 0.1651, 0.2632, 0.2016, 0.9332, 0.6642, 0.9604, 0.6399, 0.9747, 0.6856, 0.9349, 0.6978, 0.2272, 0.2339, 0.2483, 0.1947, 0.2632, 0.2016, 0.2488, 0.2439, 0.8868, 0.6618, 0.9332, 0.6642, 0.9349, 0.6978, 0.8919, 0.7048, 0.2011, 0.2654, 0.2272, 0.2339, 0.2488, 0.2439, 0.2317, 0.2848, 0.846, 0.6805, 0.8868, 0.6618, 0.8919, 0.7048, 0.8485, 0.69, 0.02682, 0.456, 0.06075, 0.4376, 0.0806, 0.426, 0.06941, 0.473, 0.6559, 0.7967, 0.685, 0.7663, 0.6871, 0.7714, 0.6834, 0.8034, 0.01043, 0.4957, 0.02682, 0.456, 0.06941, 0.473, 0.05319, 0.5082, 0.658, 0.8258, 0.6559, 0.7967, 0.6834, 0.8034, 0.6871, 0.8339, 1.788e-08, 0.5387, 0.01043, 0.4957, 0.05319, 0.5082, 0.04126, 0.546, 0.2317, 0.2848, 0.2488, 0.2439, 0.2607, 0.2454, 0.26, 0.2922, 0.01389, 0.5821, 1.788e-08, 0.5387, 0.04126, 0.546, 0.03408, 0.5852, 0.2127, 0.3228, 0.2317, 0.2848, 0.26, 0.2922, 0.2383, 0.3183, 0.8052, 0.1501, 0.8053, 0.1103, 0.8258, 0.1111, 0.8213, 0.1507, 0.5754, 0.8365, 0.6079, 0.8491, 0.6079, 0.887, 0.5806, 0.8779, 0.1993, 0.8409, 0.2153, 0.7942, 0.2306, 0.7989, 0.2112, 0.8446, 0.1717, 0.3843, 0.1924, 0.3564, 0.2236, 0.3491, 0.2109, 0.3946, 0.7212, 0.6778, 0.7603, 0.6925, 0.7587, 0.7048, 0.7203, 0.6841, -1.769e-08, 0.8349, 0.0459, 0.8282, 0.04014, 0.8596, 0.01, 0.8799, 0.2637, 0.1651, 0.2821, 0.1194, 0.2707, 0.1669, 0.8946, 0.1671, 0.868, 0.1951, 0.8661, 0.1877, 0.8213, 0.1507, 0.8258, 0.1111, 0.8432, 0.1159, 0.8548, 0.1597, 0.2236, 0.3491, 0.2383, 0.3183, 0.2677, 0.3202, 0.2562, 0.3512, 0.8281, 0.1984, 0.8213, 0.1507, 0.8548, 0.1597, 0.8387, 0.2014, 0.2109, 0.3946, 0.2236, 0.3491, 0.2562, 0.3512, 0.2498, 0.397, 0.02846, 0.7104, 0.01952, 0.6722, 0.03304, 0.6763, 0.04901, 0.6973, 0.0806, 0.426, 0.1062, 0.397, 0.1408, 0.4077, 0.1208, 0.4517, 0.2707, 0.1669, 0.2821, 0.1194, 0.29, 0.1621, 0.9257, 0.1627, 0.9081, 0.1287, 0.9257, 0.1244, 0.06941, 0.473, 0.0806, 0.426, 0.1208, 0.4517, 0.1003, 0.4825, 0.2673, 0.2061, 0.2707, 0.1669, 0.29, 0.1621, 0.2808, 0.207, 0.8176, 0.03427, 0.8052, -1.647e-08, 0.8294, 0.006708, 0.8609, 0.0318, 0.2607, 0.2454, 0.2673, 0.2061, 0.2808, 0.207, 0.293, 0.2511, 0.8245, 0.07179, 0.8176, 0.03427, 0.8609, 0.0318, 0.8661, 0.07319, 0.26, 0.2922, 0.2607, 0.2454, 0.293, 0.2511, 0.288, 0.294, 0.8258, 0.1111, 0.8245, 0.07179, 0.8661, 0.07319, 0.8432, 0.1159, 0.346, 0.8391, 0.3088, 0.8216, 0.3072, 0.7955, 0.3444, 0.8118, 0.07268, 0.5102, 0.1003, 0.4825, 0.1294, 0.4875, 0.1129, 0.5305, 0.293, 0.2511, 0.2808, 0.207, 0.2937, 0.2051, 0.3139, 0.248, 0.05603, 0.5518, 0.07268, 0.5102, 0.1129, 0.5305, 0.095, 0.5662, 0.3072, 0.7955, 0.3005, 0.7737, 0.3018, 0.7511, 0.3322, 0.7677, 0.05633, 0.592, 0.05603, 0.5518, 0.095, 0.5662, 0.07978, 0.6023, 0.3444, 0.8118, 0.3072, 0.7955, 0.3322, 0.7677, 0.346, 0.7817, 0.03582, 0.6364, 0.05633, 0.592, 0.07978, 0.6023, 0.06784, 0.6376, 0.2562, 0.3512, 0.2677, 0.3202, 0.2956, 0.316, 0.2872, 0.3466, 0.03304, 0.6763, 0.03582, 0.6364, 0.06784, 0.6376, 0.05964, 0.6706, 0.2498, 0.397, 0.2562, 0.3512, 0.2872, 0.3466, 0.2867, 0.3916, 0.04901, 0.6973, 0.03304, 0.6763, 0.05964, 0.6706, 0.04262, 0.7157, 0.1208, 0.4517, 0.1408, 0.4077, 0.1774, 0.4237, 0.1539, 0.4662, 0.8683, 0.3239, 0.8914, 0.2893, 0.8914, 0.334, 0.08042, 0.856, 0.1021, 0.8885, 0.08042, 0.9027, 0.1003, 0.4825, 0.1208, 0.4517, 0.1539, 0.4662, 0.1294, 0.4875, 0.8757, 0.3635, 0.8683, 0.3239, 0.8914, 0.334, 0.8796, 0.3704, 0.8651, 0.8184, 0.8718, 0.7797, 0.905, 0.7871, 0.894, 0.8281, 0.2867, 0.3916, 0.2872, 0.3466, 0.3154, 0.3355, 0.3203, 0.3784, 0.8715, 0.8649, 0.8651, 0.8184, 0.894, 0.8281, 0.8754, 0.8676, 0.1539, 0.4662, 0.1774, 0.4237, 0.2143, 0.4445, 0.1875, 0.4851, 0.2841, 0.1664, 0.2821, 0.1194, 0.304, 0.1583, 0.5933, 0.887, 0.6088, 0.9143, 0.601, 0.9183, 0.1294, 0.4875, 0.1539, 0.4662, 0.1875, 0.4851, 0.1664, 0.5083, 0.2937, 0.2051, 0.2841, 0.1664, 0.304, 0.1583, 0.3212, 0.1993, 0.1129, 0.5305, 0.1294, 0.4875, 0.1664, 0.5083, 0.1439, 0.548, 0.3139, 0.248, 0.2937, 0.2051, 0.3212, 0.1993, 0.333, 0.2405, 0.095, 0.5662, 0.1129, 0.5305, 0.1439, 0.548, 0.1183, 0.583, 0.2995, 0.2814, 0.3139, 0.248, 0.333, 0.2405, 0.3389, 0.2805, 0.8718, 0.7414, 0.8651, 0.7048, 0.903, 0.7069, 0.908, 0.7462, 0.2956, 0.316, 0.2995, 0.2814, 0.3389, 0.2805, 0.3387, 0.3178, 0.8718, 0.7797, 0.8718, 0.7414, 0.908, 0.7462, 0.905, 0.7871, 0.7899, 0.3593, 0.7665, 0.3512, 0.7423, 0.3214, 0.7867, 0.3238, 0.3377, 0.5287, 0.3299, 0.4856, 0.3585, 0.4818, 0.3494, 0.5289, 0.1183, 0.583, 0.1439, 0.548, 0.1742, 0.5689, 0.1489, 0.604, 0.3389, 0.2805, 0.333, 0.2405, 0.3494, 0.229, 0.3598, 0.2658, 0.09657, 0.6209, 0.1183, 0.583, 0.1489, 0.604, 0.1225, 0.6388, 0.7423, 0.3214, 0.724, 0.3153, 0.724, 0.2837, 0.7636, 0.2862, 0.07745, 0.6573, 0.09657, 0.6209, 0.1225, 0.6388, 0.1047, 0.6606, 0.7867, 0.3238, 0.7423, 0.3214, 0.7636, 0.2862, 0.7683, 0.2853, 0.06172, 0.6907, 0.07745, 0.6573, 0.1047, 0.6606, 0.08501, 0.6865, 0.3203, 0.3784, 0.3154, 0.3355, 0.3597, 0.3316, 0.3493, 0.358, 0.04997, 0.7198, 0.06172, 0.6907, 0.08501, 0.6865, 0.05714, 0.7248, 0.1875, 0.4851, 0.2143, 0.4445, 0.2504, 0.4694, 0.2276, 0.4997, 0.3299, 0.4411, 0.3377, 0.397, 0.355, 0.4422, 0.5933, 0.887, 0.601, 0.9183, 0.5933, 0.9218, 0.1664, 0.5083, 0.1875, 0.4851, 0.2276, 0.4997, 0.1978, 0.5375, 0.3299, 0.4856, 0.3299, 0.4411, 0.355, 0.4422, 0.3585, 0.4818, 0.1439, 0.548, 0.1664, 0.5083, 0.1978, 0.5375, 0.1742, 0.5689, 0.2504, 0.4694, 0.2699, 0.4433, 0.3016, 0.4695, 0.284, 0.4972, 0.05714, 0.7248, 0.08501, 0.6865, 0.09672, 0.6961, 0.07438, 0.7131, 0.2276, 0.4997, 0.2504, 0.4694, 0.284, 0.4972, 0.2509, 0.533, 0.1084, 0.7907, 0.1253, 0.7511, 0.1304, 0.7947, 0.8038, 0.3331, 0.8038, 0.3825, 0.7899, 0.3669, 0.1978, 0.5375, 0.2276, 0.4997, 0.2509, 0.533, 0.2279, 0.5623, 0.1021, 0.8289, 0.1084, 0.7907, 0.1304, 0.7947, 0.1301, 0.8365, 0.1742, 0.5689, 0.1978, 0.5375, 0.2279, 0.5623, 0.2024, 0.5922, 0.1046, 0.8781, 0.1021, 0.8289, 0.1301, 0.8365, 0.1093, 0.8616, 0.1489, 0.604, 0.1742, 0.5689, 0.2024, 0.5922, 0.1774, 0.6277, 0.3598, 0.1286, 0.3805, 0.0894, 0.409, 0.1059, 0.3933, 0.1425, 0.1225, 0.6388, 0.1489, 0.604, 0.1774, 0.6277, 0.1468, 0.6589, 0.3688, 0.1713, 0.3598, 0.1286, 0.3933, 0.1425, 0.3632, 0.1808, 0.1047, 0.6606, 0.1225, 0.6388, 0.1468, 0.6589, 0.1217, 0.6747, 0.5031, 0.8959, 0.5031, 0.8517, 0.5451, 0.855, 0.533, 0.881, 0.08501, 0.6865, 0.1047, 0.6606, 0.1217, 0.6747, 0.09672, 0.6961, 0.1774, 0.6277, 0.2024, 0.5922, 0.2359, 0.6227, 0.1983, 0.6442, 0.3933, 0.1425, 0.409, 0.1059, 0.4224, 0.1101, 0.4103, 0.1478, 0.1468, 0.6589, 0.1774, 0.6277, 0.1983, 0.6442, 0.1676, 0.6687, 0.3632, 0.1808, 0.3933, 0.1425, 0.4103, 0.1478, 0.4037, 0.1871, 0.1217, 0.6747, 0.1468, 0.6589, 0.1676, 0.6687, 0.134, 0.704, 0.3598, 0.2241, 0.3632, 0.1808, 0.4037, 0.1871, 0.3847, 0.2319, 0.5789, 0.7981, 0.5754, 0.7663, 0.6082, 0.7711, 0.6091, 0.8023, 0.284, 0.4972, 0.3016, 0.4695, 0.3299, 0.4976, 0.3141, 0.527, 0.5754, 0.8319, 0.5789, 0.7981, 0.6091, 0.8023, 0.5785, 0.8365, 0.2509, 0.533, 0.284, 0.4972, 0.3141, 0.527, 0.2926, 0.5585, 0.1304, 0.7947, 0.1253, 0.7511, 0.1371, 0.792, 0.7305, 0.3843, 0.724, 0.363, 0.7305, 0.3593, 0.2279, 0.5623, 0.2509, 0.533, 0.2926, 0.5585, 0.2546, 0.5888, 0.1301, 0.8365, 0.1304, 0.7947, 0.1371, 0.792, 0.1433, 0.8313, 0.2024, 0.5922, 0.2279, 0.5623, 0.2546, 0.5888, 0.2359, 0.6227, 0.409, 0.1059, 0.4156, 0.05899, 0.4259, 0.06222, 0.4224, 0.1101, 0.07971, 0.7184, 0.1006, 0.7229, 0.1159, 0.7172, 0.07484, 0.7423, 0.4021, 0.3136, 0.3902, 0.2744, 0.4364, 0.2675, 0.4349, 0.3172, 0.1371, 0.792, 0.1253, 0.7511, 0.1433, 0.7877, 0.8914, 0.2893, 0.9138, 0.3132, 0.899, 0.3352, 0.2546, 0.5888, 0.2926, 0.5585, 0.3183, 0.5897, 0.2771, 0.6161, 0.4259, 0.06222, 0.45, 0.02802, 0.4564, 0.02873, 0.4507, 0.07653, 0.6091, 0.8623, 0.6211, 0.8167, 0.6456, 0.8318, 0.6519, 0.8623, 0.4224, 0.1101, 0.4259, 0.06222, 0.4507, 0.07653, 0.4386, 0.1119, 0.1983, 0.6442, 0.2359, 0.6227, 0.2489, 0.643, 0.2174, 0.6673, 0.0459, 0.8561, 0.04832, 0.8274, 0.06285, 0.8152, 0.0847, 0.8533, 0.1676, 0.6687, 0.1983, 0.6442, 0.2174, 0.6673, 0.1838, 0.6883, 0.4661, 0.8354, 0.4471, 0.8412, 0.4392, 0.803, 0.4792, 0.8084, 0.134, 0.704, 0.1676, 0.6687, 0.1838, 0.6883, 0.1496, 0.7052, 0.3847, 0.2319, 0.4037, 0.1871, 0.4279, 0.1898, 0.415, 0.2353, 0.8909, 0.04574, 0.8909, 0.01581, 0.9133, 2.04e-08, 0.9142, 0.03133, 0.3902, 0.2744, 0.3847, 0.2319, 0.415, 0.2353, 0.4364, 0.2675, 0.0847, 0.8533, 0.06285, 0.8152, 0.07506, 0.7997, 0.1021, 0.8312, 0.1838, 0.6883, 0.2174, 0.6673, 0.2321, 0.6902, 0.1964, 0.7078, 0.4792, 0.8084, 0.4392, 0.803, 0.4533, 0.7812, 0.4792, 0.7663, 0.1496, 0.7052, 0.1838, 0.6883, 0.1964, 0.7078, 0.1594, 0.7204, 0.415, 0.2353, 0.4279, 0.1898, 0.444, 0.1897, 0.4605, 0.2284, 0.1159, 0.7172, 0.1496, 0.7052, 0.1594, 0.7204, 0.1181, 0.7466, 0.4364, 0.2675, 0.415, 0.2353, 0.4605, 0.2284, 0.459, 0.2767, 0.07484, 0.7423, 0.1159, 0.7172, 0.1181, 0.7466, 0.07872, 0.7484, 0.4349, 0.3172, 0.4364, 0.2675, 0.459, 0.2767, 0.4807, 0.3013, 0.3598, 0.9103, 0.3783, 0.8794, 0.3783, 0.9249, 0.8914, 0.2893, 0.899, 0.3352, 0.8914, 0.3342, 0.2771, 0.6161, 0.3183, 0.5897, 0.3188, 0.6154, 0.2945, 0.6431, 0.05516, 0.7868, 0.05912, 0.759, 0.0459, 0.7511, 0.08377, 0.781, 0.2489, 0.643, 0.2771, 0.6161, 0.2945, 0.6431, 0.2781, 0.6801, 0.06285, 0.8152, 0.05516, 0.7868, 0.08377, 0.781, 0.07506, 0.7997, 0.2174, 0.6673, 0.2489, 0.643, 0.2781, 0.6801, 0.2321, 0.6902, 0.4807, 0.3013, 0.459, 0.2767, 0.5044, 0.2609, 0.5168, 0.2957, 0.5933, 0.9004, 0.5754, 0.9248, 0.5754, 0.887, 0.395, 0.8794, 0.3611, 0.845, 0.3874, 0.8415, 0.4953, 0.3318, 0.4807, 0.3013, 0.5168, 0.2957, 0.5282, 0.3441, 0.4527, 0.0631, 0.4732, 0.04523, 0.4716, 0.02726, 0.4772, 0.07396, 0.2781, 0.6801, 0.2945, 0.6431, 0.3239, 0.6805, 0.2761, 0.6925, 0.4571, 0.1112, 0.4527, 0.0631, 0.4772, 0.07396, 0.4771, 0.1081, 0.2321, 0.6902, 0.2781, 0.6801, 0.2761, 0.6925, 0.2519, 0.729, 0.4427, 0.1453, 0.4571, 0.1112, 0.4771, 0.1081, 0.4799, 0.1454, 0.1964, 0.7078, 0.2321, 0.6902, 0.2519, 0.729, 0.2101, 0.7451, 0.444, 0.1897, 0.4427, 0.1453, 0.4799, 0.1454, 0.4856, 0.1842, 0.1594, 0.7204, 0.1964, 0.7078, 0.2101, 0.7451, 0.166, 0.735, 0.4605, 0.2284, 0.444, 0.1897, 0.4856, 0.1842, 0.4939, 0.2233, 0.3598, 0.8052, 0.3916, 0.7745, 0.395, 0.7663, 0.3874, 0.8033, 0.459, 0.2767, 0.4605, 0.2284, 0.4939, 0.2233, 0.5044, 0.2609, 0.3611, 0.845, 0.3598, 0.8052, 0.3874, 0.8033, 0.3874, 0.8415, 0.3299, 0.5729, 0.3514, 0.5366, 0.3586, 0.5289, 0.3586, 0.5784, 0.4856, 0.1842, 0.4799, 0.1454, 0.5064, 0.1385, 0.5126, 0.1755, 0.3411, 0.6198, 0.3299, 0.5729, 0.3586, 0.5784, 0.3454, 0.6152, 0.4939, 0.2233, 0.4856, 0.1842, 0.5126, 0.1755, 0.5258, 0.2183, 0.7597, 0.8358, 0.7535, 0.7975, 0.7664, 0.7933, 0.7901, 0.8348, 0.5044, 0.2609, 0.4939, 0.2233, 0.5258, 0.2183, 0.5411, 0.2514, 0.7597, 0.8733, 0.7597, 0.8358, 0.7901, 0.8348, 0.7642, 0.8718, 0.5168, 0.2957, 0.5044, 0.2609, 0.5411, 0.2514, 0.5543, 0.286, 0.5256, 0.815, 0.5251, 0.8517, 0.5176, 0.8176, 0.7535, 0.9084, 0.7597, 0.8733, 0.7642, 0.8718, 0.5282, 0.3441, 0.5168, 0.2957, 0.5543, 0.286, 0.5695, 0.3334, 0.5388, 0.8027, 0.5256, 0.815, 0.5176, 0.8176, 0.5138, 0.7887, 0.2761, 0.6925, 0.3239, 0.6805, 0.3299, 0.7066, 0.2959, 0.7318, 0.5451, 0.7807, 0.5388, 0.8027, 0.5138, 0.7887, 0.5138, 0.7663, 0.2519, 0.729, 0.2761, 0.6925, 0.2959, 0.7318, 0.257, 0.7511, 0.4799, 0.1454, 0.4771, 0.1081, 0.4915, 0.09305, 0.5064, 0.1385, 0.7535, 0.9084, 0.7642, 0.8718, 0.7897, 0.8783, 0.5695, 0.3334, 0.5543, 0.286, 0.5917, 0.2726, 0.6107, 0.3186, 0.8746, 0.1671, 0.8661, 0.1232, 0.888, 0.1192, 0.8704, 0.1656, 0.5836, 0.3625, 0.5695, 0.3334, 0.6107, 0.3186, 0.6224, 0.3486, 0.4915, 0.09305, 0.4843, 0.05656, 0.5004, 0.05077, 0.5187, 0.09527, 0.5965, 0.3849, 0.5836, 0.3625, 0.6224, 0.3486, 0.6314, 0.3724, 0.5064, 0.1385, 0.4915, 0.09305, 0.5187, 0.09527, 0.5308, 0.1225, 0.7577, 0.7544, 0.7614, 0.7054, 0.7805, 0.7048, 0.7942, 0.7461, 0.5126, 0.1755, 0.5064, 0.1385, 0.5308, 0.1225, 0.5476, 0.1629, 0.7664, 0.7933, 0.7577, 0.7544, 0.7942, 0.7461, 0.8004, 0.7899, 0.5258, 0.2183, 0.5126, 0.1755, 0.5476, 0.1629, 0.5631, 0.2019, 0.7901, 0.8348, 0.7664, 0.7933, 0.8004, 0.7899, 0.7764, 0.8327, 0.5411, 0.2514, 0.5258, 0.2183, 0.5631, 0.2019, 0.5779, 0.2382, 0.7642, 0.8718, 0.7901, 0.8348, 0.7764, 0.8327, 0.7897, 0.8783, 0.5543, 0.286, 0.5411, 0.2514, 0.5779, 0.2382, 0.5917, 0.2726, 0.8661, 0.1232, 0.8661, 0.0784, 0.888, 0.1192, 0.5097, 0.7663, 0.4663, 0.7555, 0.4702, 0.745, 0.5167, 0.7347, 0.5631, 0.2019, 0.5476, 0.1629, 0.5778, 0.1511, 0.5963, 0.1864, 0.7764, 0.8327, 0.8004, 0.7899, 0.7872, 0.7963, 0.8062, 0.8372, 0.5779, 0.2382, 0.5631, 0.2019, 0.5963, 0.1864, 0.6208, 0.2267, 0.7897, 0.8783, 0.7764, 0.8327, 0.8062, 0.8372, 0.7934, 0.8797, 0.5917, 0.2726, 0.5779, 0.2382, 0.6208, 0.2267, 0.6277, 0.2559, 0.4948, 0.03963, 0.4782, -1.322e-08, 0.5018, 0.03637, 0.3783, 0.8794, 0.3943, 0.9188, 0.3863, 0.9219, 0.6107, 0.3186, 0.5917, 0.2726, 0.6277, 0.2559, 0.6394, 0.2873, 0.6091, 0.7663, 0.654, 0.7756, 0.6534, 0.7833, 0.6295, 0.7836, 0.3899, 0.7111, 0.3598, 0.6791, 0.3852, 0.6515, 0.4117, 0.6807, 0.5187, 0.09527, 0.5004, 0.05077, 0.5196, 0.0587, 0.5373, 0.07422, 0.4259, 0.7369, 0.3899, 0.7111, 0.4117, 0.6807, 0.4433, 0.7049, 0.5308, 0.1225, 0.5187, 0.09527, 0.5373, 0.07422, 0.5593, 0.1092, 0.4663, 0.7555, 0.4259, 0.7369, 0.4433, 0.7049, 0.4702, 0.745, 0.5476, 0.1629, 0.5308, 0.1225, 0.5593, 0.1092, 0.5778, 0.1511, 0.6295, 0.7836, 0.6534, 0.7833, 0.654, 0.791, 0.6091, 0.8004, 0.6477, 0.3149, 0.6394, 0.2873, 0.6867, 0.2789, 0.6783, 0.2971, 0.5373, 0.07422, 0.5196, 0.0587, 0.5301, 0.03529, 0.5571, 0.07524, 0.6525, 0.3377, 0.6477, 0.3149, 0.6783, 0.2971, 0.68, 0.3216, 0.5451, 0.9041, 0.5451, 0.8635, 0.5721, 0.8542, 0.5726, 0.8875, 0.4702, 0.745, 0.4433, 0.7049, 0.4531, 0.6917, 0.4871, 0.7119, 0.5778, 0.1511, 0.5593, 0.1092, 0.5817, 0.1035, 0.6053, 0.135, 0.5167, 0.7347, 0.4702, 0.745, 0.4871, 0.7119, 0.5232, 0.7259, 0.5963, 0.1864, 0.5778, 0.1511, 0.6053, 0.135, 0.6362, 0.1669, 0.5565, 0.7631, 0.5167, 0.7347, 0.5232, 0.7259, 0.5602, 0.7331, 0.6208, 0.2267, 0.5963, 0.1864, 0.6362, 0.1669, 0.6456, 0.2028, 0.5997, 0.7599, 0.5565, 0.7631, 0.5602, 0.7331, 0.6023, 0.7565, 0.6277, 0.2559, 0.6208, 0.2267, 0.6456, 0.2028, 0.6743, 0.2432, 0.5018, 0.03637, 0.4782, -1.322e-08, 0.5083, 0.0326, 0.3783, 0.8794, 0.3863, 0.9219, 0.3783, 0.9241, 0.6394, 0.2873, 0.6277, 0.2559, 0.6743, 0.2432, 0.6867, 0.2789, 0.6362, 0.1669, 0.6053, 0.135, 0.639, 0.1095, 0.6662, 0.1449, 0.8406, 0.8838, 0.8614, 0.853, 0.8613, 0.8645, 0.8614, 0.9048, 0.6456, 0.2028, 0.6362, 0.1669, 0.6662, 0.1449, 0.6891, 0.182, 0.6023, 0.7565, 0.5602, 0.7331, 0.5693, 0.7486, 0.6, 0.7298, 0.6743, 0.2432, 0.6456, 0.2028, 0.6891, 0.182, 0.7068, 0.2194, 0.5083, 0.0326, 0.4782, -1.322e-08, 0.514, 0.02846, 0.6307, 0.7264, 0.6023, 0.7565, 0.6, 0.7298, 0.6867, 0.2789, 0.6743, 0.2432, 0.7068, 0.2194, 0.7186, 0.2556, 0.6091, 0.8004, 0.654, 0.791, 0.6559, 0.7985, 0.6131, 0.8167, 0.6783, 0.2971, 0.6867, 0.2789, 0.7186, 0.2556, 0.724, 0.2892, 0.5571, 0.07524, 0.5301, 0.03529, 0.5425, 0.02617, 0.5732, 0.06346, 0.68, 0.3216, 0.6783, 0.2971, 0.724, 0.2892, 0.7229, 0.3189, 0.5817, 0.1035, 0.5571, 0.07524, 0.5732, 0.06346, 0.6086, 0.07706, 0.8862, 0.9014, 0.8651, 0.8729, 0.8967, 0.8676, 0.8967, 0.9115, 0.6053, 0.135, 0.5817, 0.1035, 0.6086, 0.07706, 0.639, 0.1095, 0.5232, 0.7259, 0.4871, 0.7119, 0.4999, 0.6993, 0.5333, 0.716, 0.4259, 0.6625, 0.398, 0.6275, 0.4243, 0.6064, 0.4506, 0.6426, 0.5732, 0.06346, 0.5425, 0.02617, 0.5527, 0.01661, 0.5864, 0.05109, 0.4582, 0.6931, 0.4259, 0.6625, 0.4506, 0.6426, 0.4805, 0.6752, 0.3005, 0.8743, 0.3005, 0.9113, 0.2795, 0.9088, 0.2673, 0.8951, 0.4999, 0.6993, 0.4582, 0.6931, 0.4805, 0.6752, 0.5168, 0.6857, 0.0459, 0.856, 0.08042, 0.8638, 0.08042, 0.9019, 0.05189, 0.898, 0.5333, 0.716, 0.4999, 0.6993, 0.5168, 0.6857, 0.5466, 0.7053, 0.6662, 0.1449, 0.639, 0.1095, 0.6491, 0.09887, 0.6909, 0.1218, 0.5693, 0.7486, 0.5333, 0.716, 0.5466, 0.7053, 0.5762, 0.7189, 0.6891, 0.182, 0.6662, 0.1449, 0.6909, 0.1218, 0.7152, 0.1575, 0.6, 0.7298, 0.5693, 0.7486, 0.5762, 0.7189, 0.6115, 0.7484, 0.3757, 0.5896, 0.3598, 0.5502, 0.3861, 0.5291, 0.4185, 0.5655, 0.514, 0.02846, 0.4782, -1.322e-08, 0.5147, 0.004774, 0.8967, 0.8676, 0.9167, 0.8984, 0.8967, 0.9158, 0.398, 0.6275, 0.3757, 0.5896, 0.4185, 0.5655, 0.4243, 0.6064, 0.5425, 0.02617, 0.514, 0.02846, 0.5147, 0.004774, 0.5527, 0.01661, 0.4821, 0.7964, 0.4792, 0.7663, 0.509, 0.775, 0.4856, 0.8069, 0.3861, 0.5291, 0.3757, 0.491, 0.4054, 0.4704, 0.4176, 0.5073, 0.6115, 0.7484, 0.5762, 0.7189, 0.5872, 0.7114, 0.6103, 0.7222, 0.4185, 0.5655, 0.3861, 0.5291, 0.4176, 0.5073, 0.4471, 0.5457, 0.8303, 0.2251, 0.8587, 0.2014, 0.8524, 0.2296, 0.5031, 0.8517, 0.5031, 0.8996, 0.4839, 0.8814, 0.4243, 0.6064, 0.4185, 0.5655, 0.4471, 0.5457, 0.466, 0.5802, 0.8083, 0.2482, 0.8303, 0.2251, 0.8524, 0.2296, 0.8363, 0.2561, 0.4506, 0.6426, 0.4243, 0.6064, 0.466, 0.5802, 0.4878, 0.6136, 0.5864, 0.05109, 0.5527, 0.01661, 0.5592, 0.02606, 0.6017, 0.02103, 0.4805, 0.6752, 0.4506, 0.6426, 0.4878, 0.6136, 0.5073, 0.6568, 0.619, 0.07277, 0.5864, 0.05109, 0.6017, 0.02103, 0.6413, 0.04155, 0.5168, 0.6857, 0.4805, 0.6752, 0.5073, 0.6568, 0.5356, 0.6874, 0.6491, 0.09887, 0.619, 0.07277, 0.6413, 0.04155, 0.6776, 0.06771, 0.8897, 0.2498, 0.8897, 0.2242, 0.9151, 0.2014, 0.9151, 0.235, 0.6909, 0.1218, 0.6491, 0.09887, 0.6776, 0.06771, 0.7091, 0.09851, 0.8052, 0.2894, 0.8363, 0.2561, 0.8453, 0.2662, 0.82, 0.3058, 0.5073, 0.6568, 0.4878, 0.6136, 0.5177, 0.5954, 0.5387, 0.6282, 0.6413, 0.04155, 0.6017, 0.02103, 0.6084, 0.007433, 0.6499, 0.02424, 0.5356, 0.6874, 0.5073, 0.6568, 0.5387, 0.6282, 0.5599, 0.6579, 0.6776, 0.06771, 0.6413, 0.04155, 0.6499, 0.02424, 0.6876, 0.04735, 0.5641, 0.7127, 0.5356, 0.6874, 0.5599, 0.6579, 0.5843, 0.7005, 0.4054, 0.4704, 0.3985, 0.4366, 0.4287, 0.4183, 0.451, 0.4603, 0.4856, 0.8069, 0.509, 0.775, 0.5125, 0.7953, 0.5129, 0.8174, 0.4176, 0.5073, 0.4054, 0.4704, 0.451, 0.4603, 0.4533, 0.4857, 0.4792, 0.833, 0.4856, 0.8069, 0.5129, 0.8174, 0.4803, 0.8393, 0.4471, 0.5457, 0.4176, 0.5073, 0.4533, 0.4857, 0.4795, 0.5261, 0.3494, 0.7944, 0.3494, 0.7463, 0.3541, 0.7946, 0.5031, 0.8517, 0.4839, 0.8814, 0.4789, 0.8808, 0.466, 0.5802, 0.4471, 0.5457, 0.4795, 0.5261, 0.4915, 0.5631, 0.8363, 0.2561, 0.8524, 0.2296, 0.857, 0.2348, 0.8453, 0.2662, 0.4878, 0.6136, 0.466, 0.5802, 0.4915, 0.5631, 0.5177, 0.5954, 0.3372, 0.8923, 0.3408, 0.8429, 0.3594, 0.8391, 0.3594, 0.8878, 0.4803, 0.8393, 0.5129, 0.8174, 0.5138, 0.833, 0.5051, 0.8479, 0.4795, 0.5261, 0.4533, 0.4857, 0.4916, 0.4651, 0.5143, 0.5074, 0.3541, 0.7946, 0.3494, 0.7463, 0.358, 0.7936, 0.7899, 0.2837, 0.8041, 0.318, 0.7899, 0.3331, 0.4915, 0.5631, 0.4795, 0.5261, 0.5143, 0.5074, 0.5319, 0.5426, 0.8453, 0.2662, 0.857, 0.2348, 0.8624, 0.2386, 0.8559, 0.2738, 0.5177, 0.5954, 0.4915, 0.5631, 0.5319, 0.5426, 0.55, 0.5823, 0.82, 0.3058, 0.8453, 0.2662, 0.8559, 0.2738, 0.8547, 0.3064, 0.5387, 0.6282, 0.5177, 0.5954, 0.55, 0.5823, 0.57, 0.621, 0.82, 0.3349, 0.82, 0.3058, 0.8547, 0.3064, 0.8589, 0.3353, 0.5599, 0.6579, 0.5387, 0.6282, 0.57, 0.621, 0.5845, 0.6446, 0.8267, 0.3591, 0.82, 0.3349, 0.8589, 0.3353, 0.8683, 0.3594, 0.5843, 0.7005, 0.5599, 0.6579, 0.5845, 0.6446, 0.5998, 0.673, 0.451, 0.4603, 0.4287, 0.4183, 0.4708, 0.4165, 0.4832, 0.4431, 0.6058, 0.7234, 0.5843, 0.7005, 0.5998, 0.673, 0.6208, 0.7154, 0.57, 0.621, 0.55, 0.5823, 0.5873, 0.5646, 0.5976, 0.5984, 0.1502, 0.8331, 0.1502, 0.7938, 0.1816, 0.7881, 0.1615, 0.8266, 0.5845, 0.6446, 0.57, 0.621, 0.5976, 0.5984, 0.6174, 0.6434, 0.1433, 0.871, 0.1502, 0.8331, 0.1615, 0.8266, 0.1788, 0.872, 0.5998, 0.673, 0.5845, 0.6446, 0.6174, 0.6434, 0.6198, 0.6636, 0.4832, 0.4431, 0.4708, 0.4165, 0.4948, 0.3849, 0.5164, 0.4273, 0.2306, 0.789, 0.2561, 0.755, 0.2676, 0.7511, 0.2611, 0.7896, 0.4916, 0.4651, 0.4832, 0.4431, 0.5164, 0.4273, 0.5331, 0.457, 0.2349, 0.8321, 0.2306, 0.789, 0.2611, 0.7896, 0.2611, 0.8293, 0.5143, 0.5074, 0.4916, 0.4651, 0.5331, 0.457, 0.5504, 0.4837, 0.8624, 0.2386, 0.8587, 0.2014, 0.8683, 0.2411, 0.2676, 0.8687, 0.2349, 0.8321, 0.2611, 0.8293, 0.5319, 0.5426, 0.5143, 0.5074, 0.5504, 0.4837, 0.5672, 0.5259, 0.8559, 0.2738, 0.8624, 0.2386, 0.8683, 0.2411, 0.8674, 0.2786, 0.55, 0.5823, 0.5319, 0.5426, 0.5672, 0.5259, 0.5873, 0.5646, 0.1502, 0.7938, 0.1433, 0.7546, 0.1494, 0.7511, 0.1816, 0.7881, 0.6304, 0.7114, 0.6267, 0.6902, 0.6403, 0.6845, 0.6482, 0.7287, 0.5504, 0.4837, 0.5331, 0.457, 0.5705, 0.4301, 0.586, 0.4755, 0.3299, 0.6643, 0.3436, 0.6198, 0.355, 0.6618, 0.9081, 0.0784, 0.9244, 0.1148, 0.9081, 0.1244, 0.5672, 0.5259, 0.5504, 0.4837, 0.586, 0.4755, 0.6087, 0.5074, 0.3299, 0.7037, 0.3299, 0.6643, 0.355, 0.6618, 0.3585, 0.7041, 0.5873, 0.5646, 0.5672, 0.5259, 0.6087, 0.5074, 0.6161, 0.5487, 0.1969, 0.02818, 0.2218, 0.07019, 0.2161, 0.06096, 0.18, 0.05837, 0.5976, 0.5984, 0.5873, 0.5646, 0.6161, 0.5487, 0.6273, 0.5861, 0.1668, 0.03214, 0.1969, 0.02818, 0.18, 0.05837, 0.1482, 0.04523, 0.6174, 0.6434, 0.5976, 0.5984, 0.6273, 0.5861, 0.6458, 0.6317, 0.135, -8.616e-09, 0.1668, 0.03214, 0.1482, 0.04523, 0.1176, 0.03837, 0.9134, 0.7535, 0.908, 0.7048, 0.926, 0.7057, 0.926, 0.7541, 0.5164, 0.4273, 0.4948, 0.3849, 0.5304, 0.39, 0.5494, 0.3977, 0.6267, 0.6902, 0.6198, 0.6636, 0.6396, 0.6553, 0.6403, 0.6845, 0.5331, 0.457, 0.5164, 0.4273, 0.5494, 0.3977, 0.5705, 0.4301, 0.6458, 0.6317, 0.6273, 0.5861, 0.6687, 0.5802, 0.6593, 0.6137, 0.1176, 0.03837, 0.1482, 0.04523, 0.1332, 0.06245, 0.1, 0.05862, 0.6396, 0.6553, 0.6458, 0.6317, 0.6593, 0.6137, 0.672, 0.6615, 0.07877, 0.01693, 0.1176, 0.03837, 0.1, 0.05862, 0.06987, 0.06055, 0.6403, 0.6845, 0.6396, 0.6553, 0.672, 0.6615, 0.6534, 0.68, 0.05103, 0.02392, 0.07877, 0.01693, 0.06987, 0.06055, 0.02776, 0.05073, 0.825, 0.8339, 0.8239, 0.7858, 0.8332, 0.7835, 0.8467, 0.8201, 0.586, 0.4755, 0.5705, 0.4301, 0.608, 0.417, 0.6287, 0.4538, 0.8683, 0.246, 0.8683, 0.2014, 0.8897, 0.2419, 0.8651, 0.853, 0.825, 0.8339, 0.8467, 0.8201, 0.6087, 0.5074, 0.586, 0.4755, 0.6287, 0.4538, 0.6462, 0.4943, 0.8734, 0.2893, 0.8683, 0.246, 0.8897, 0.2419, 0.8873, 0.2884, 0.6161, 0.5487, 0.6087, 0.5074, 0.6462, 0.4943, 0.6597, 0.537, 0.908, 0.7894, 0.912, 0.7541, 0.9255, 0.7618, 0.9255, 0.7993, 0.6273, 0.5861, 0.6161, 0.5487, 0.6597, 0.537, 0.6687, 0.5802, 0.1482, 0.04523, 0.18, 0.05837, 0.1682, 0.0719, 0.1332, 0.06245])
me_sphere.materials.append(mat_material)
me_sphere.update()

# ---- objects
ob_point = bpy.data.objects.new('Point', light_point)
ob_sphere = bpy.data.objects.new('Sphere', me_sphere)
ob_camera = bpy.data.objects.new('Camera', cam_camera)

# ---- transforms, parenting, visibility, modifiers, constraints
ob_point.location = (0.0, 0.9615, 1.408)
ob_sphere.location = (0.0, 0.0, 0.0)
ob_camera.location = (-1.75, -3.434, -0.34)
ob_camera.rotation_euler = (1.66, 9.139e-07, -0.4789)

# ---- collection membership
col_collection.objects.link(ob_point)
col_collection.objects.link(ob_sphere)
col_collection.objects.link(ob_camera)

# ---- scene / render settings (as saved in the file)
scene.camera = ob_camera
scene.frame_start = 1; scene.frame_end = 250; scene.frame_set(22)
scene.render.engine = 'CYCLES'
scene.render.resolution_x = 1000
scene.render.resolution_y = 1000
scene.cycles.samples = 400
scene.cycles.sampling_pattern = 'TABULATED_SOBOL'
bpy.context.view_layer.update()
